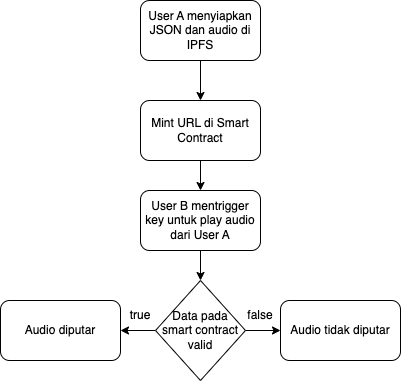

The diagram above was exported from draw.io. Its source (the exported page's mxGraphModel, read from the mxfile embedded in the PNG):
<mxGraphModel dx="648" dy="467" grid="1" gridSize="10" guides="1" tooltips="1" connect="1" arrows="1" fold="1" page="1" pageScale="1" pageWidth="850" pageHeight="1100" math="0" shadow="0">
  <root>
    <mxCell id="0" />
    <mxCell id="1" parent="0" />
    <mxCell id="10" value="" style="edgeStyle=none;html=1;" edge="1" parent="1" source="7" target="9">
      <mxGeometry relative="1" as="geometry" />
    </mxCell>
    <mxCell id="7" value="User A menyiapkan JSON dan audio di IPFS" style="rounded=1;whiteSpace=wrap;html=1;" vertex="1" parent="1">
      <mxGeometry x="210" y="280" width="120" height="60" as="geometry" />
    </mxCell>
    <mxCell id="12" value="" style="edgeStyle=none;html=1;" edge="1" parent="1" source="9" target="11">
      <mxGeometry relative="1" as="geometry" />
    </mxCell>
    <mxCell id="9" value="Mint URL di Smart Contract" style="rounded=1;whiteSpace=wrap;html=1;" vertex="1" parent="1">
      <mxGeometry x="210" y="380" width="120" height="60" as="geometry" />
    </mxCell>
    <mxCell id="23" value="" style="edgeStyle=none;html=1;" edge="1" parent="1" source="11" target="13">
      <mxGeometry relative="1" as="geometry" />
    </mxCell>
    <mxCell id="11" value="User B mentrigger key untuk play audio dari User A" style="rounded=1;whiteSpace=wrap;html=1;" vertex="1" parent="1">
      <mxGeometry x="210" y="470" width="120" height="60" as="geometry" />
    </mxCell>
    <mxCell id="15" value="" style="edgeStyle=none;html=1;" edge="1" parent="1" source="13" target="14">
      <mxGeometry relative="1" as="geometry" />
    </mxCell>
    <mxCell id="18" value="" style="edgeStyle=none;html=1;" edge="1" parent="1" source="13" target="17">
      <mxGeometry relative="1" as="geometry" />
    </mxCell>
    <mxCell id="13" value="Data pada smart contract valid" style="rhombus;whiteSpace=wrap;html=1;" vertex="1" parent="1">
      <mxGeometry x="225" y="560" width="90" height="100" as="geometry" />
    </mxCell>
    <mxCell id="14" value="Audio diputar" style="rounded=1;whiteSpace=wrap;html=1;" vertex="1" parent="1">
      <mxGeometry x="70" y="580" width="120" height="60" as="geometry" />
    </mxCell>
    <mxCell id="16" value="true" style="text;html=1;strokeColor=none;fillColor=none;align=center;verticalAlign=middle;whiteSpace=wrap;rounded=0;" vertex="1" parent="1">
      <mxGeometry x="180" y="580" width="60" height="30" as="geometry" />
    </mxCell>
    <mxCell id="17" value="Audio tidak diputar" style="rounded=1;whiteSpace=wrap;html=1;" vertex="1" parent="1">
      <mxGeometry x="350" y="580" width="120" height="60" as="geometry" />
    </mxCell>
    <mxCell id="19" value="false" style="text;html=1;strokeColor=none;fillColor=none;align=center;verticalAlign=middle;whiteSpace=wrap;rounded=0;" vertex="1" parent="1">
      <mxGeometry x="300" y="580" width="60" height="30" as="geometry" />
    </mxCell>
  </root>
</mxGraphModel>